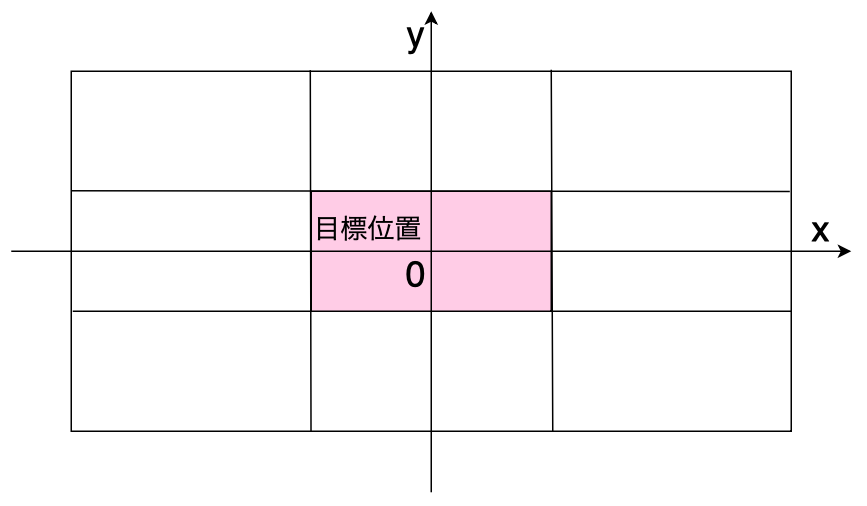

The diagram above was exported from draw.io. Its source (the exported page's mxGraphModel, read from the mxfile embedded in the PNG):
<mxGraphModel dx="1268" dy="1829" grid="1" gridSize="10" guides="1" tooltips="1" connect="1" arrows="1" fold="1" page="1" pageScale="1" pageWidth="827" pageHeight="1169" math="0" shadow="0">
  <root>
    <mxCell id="0" />
    <mxCell id="1" parent="0" />
    <mxCell id="tTFsRjT0FXD9volYJKB8-1" value="" style="rounded=0;whiteSpace=wrap;html=1;" vertex="1" parent="1">
      <mxGeometry x="160" y="40" width="480" height="240" as="geometry" />
    </mxCell>
    <mxCell id="tTFsRjT0FXD9volYJKB8-2" value="" style="endArrow=none;html=1;rounded=0;entryX=0.332;entryY=-0.003;entryDx=0;entryDy=0;exitX=0.333;exitY=1.001;exitDx=0;exitDy=0;entryPerimeter=0;exitPerimeter=0;" edge="1" parent="1" source="tTFsRjT0FXD9volYJKB8-1" target="tTFsRjT0FXD9volYJKB8-1">
      <mxGeometry width="50" height="50" relative="1" as="geometry">
        <mxPoint x="390" y="320" as="sourcePoint" />
        <mxPoint x="440" y="270" as="targetPoint" />
      </mxGeometry>
    </mxCell>
    <mxCell id="tTFsRjT0FXD9volYJKB8-3" value="" style="endArrow=none;html=1;rounded=0;entryX=0.332;entryY=-0.003;entryDx=0;entryDy=0;exitX=0.333;exitY=1.001;exitDx=0;exitDy=0;entryPerimeter=0;exitPerimeter=0;" edge="1" parent="1">
      <mxGeometry width="50" height="50" relative="1" as="geometry">
        <mxPoint x="481" y="280" as="sourcePoint" />
        <mxPoint x="480" y="39" as="targetPoint" />
      </mxGeometry>
    </mxCell>
    <mxCell id="tTFsRjT0FXD9volYJKB8-4" value="" style="endArrow=none;html=1;rounded=0;entryX=0.998;entryY=0.334;entryDx=0;entryDy=0;entryPerimeter=0;exitX=0;exitY=0.332;exitDx=0;exitDy=0;exitPerimeter=0;" edge="1" parent="1" source="tTFsRjT0FXD9volYJKB8-1" target="tTFsRjT0FXD9volYJKB8-1">
      <mxGeometry width="50" height="50" relative="1" as="geometry">
        <mxPoint x="430" y="150" as="sourcePoint" />
        <mxPoint x="480" y="100" as="targetPoint" />
      </mxGeometry>
    </mxCell>
    <mxCell id="tTFsRjT0FXD9volYJKB8-5" value="" style="endArrow=none;html=1;rounded=0;entryX=0.998;entryY=0.334;entryDx=0;entryDy=0;entryPerimeter=0;exitX=0;exitY=0.332;exitDx=0;exitDy=0;exitPerimeter=0;" edge="1" parent="1">
      <mxGeometry width="50" height="50" relative="1" as="geometry">
        <mxPoint x="161" y="200" as="sourcePoint" />
        <mxPoint x="640" y="200" as="targetPoint" />
      </mxGeometry>
    </mxCell>
    <mxCell id="tTFsRjT0FXD9volYJKB8-7" value="" style="rounded=0;whiteSpace=wrap;html=1;fillColor=#FFCCE6;" vertex="1" parent="1">
      <mxGeometry x="320" y="120" width="160" height="80" as="geometry" />
    </mxCell>
    <mxCell id="tTFsRjT0FXD9volYJKB8-8" value="" style="endArrow=classic;html=1;rounded=0;" edge="1" parent="1">
      <mxGeometry width="50" height="50" relative="1" as="geometry">
        <mxPoint x="120" y="160" as="sourcePoint" />
        <mxPoint x="680" y="160" as="targetPoint" />
      </mxGeometry>
    </mxCell>
    <mxCell id="tTFsRjT0FXD9volYJKB8-9" value="" style="endArrow=classic;html=1;rounded=0;" edge="1" parent="1">
      <mxGeometry width="50" height="50" relative="1" as="geometry">
        <mxPoint x="400" y="320.6896551724138" as="sourcePoint" />
        <mxPoint x="400" as="targetPoint" />
      </mxGeometry>
    </mxCell>
    <mxCell id="tTFsRjT0FXD9volYJKB8-10" value="&lt;font style=&quot;font-size: 24px;&quot;&gt;0&lt;/font&gt;" style="text;html=1;align=center;verticalAlign=middle;whiteSpace=wrap;rounded=0;" vertex="1" parent="1">
      <mxGeometry x="360" y="160" width="60" height="30" as="geometry" />
    </mxCell>
    <mxCell id="tTFsRjT0FXD9volYJKB8-11" value="&lt;font style=&quot;font-size: 18px;&quot;&gt;目標位置&lt;/font&gt;" style="text;html=1;align=center;verticalAlign=middle;whiteSpace=wrap;rounded=0;" vertex="1" parent="1">
      <mxGeometry x="303" y="130" width="110" height="30" as="geometry" />
    </mxCell>
    <mxCell id="tTFsRjT0FXD9volYJKB8-12" value="&lt;font style=&quot;font-size: 24px;&quot;&gt;x&lt;/font&gt;" style="text;html=1;align=center;verticalAlign=middle;whiteSpace=wrap;rounded=0;" vertex="1" parent="1">
      <mxGeometry x="630" y="130" width="60" height="30" as="geometry" />
    </mxCell>
    <mxCell id="tTFsRjT0FXD9volYJKB8-13" value="&lt;font style=&quot;font-size: 24px;&quot;&gt;y&lt;/font&gt;" style="text;html=1;align=center;verticalAlign=middle;whiteSpace=wrap;rounded=0;" vertex="1" parent="1">
      <mxGeometry x="360" width="60" height="30" as="geometry" />
    </mxCell>
  </root>
</mxGraphModel>